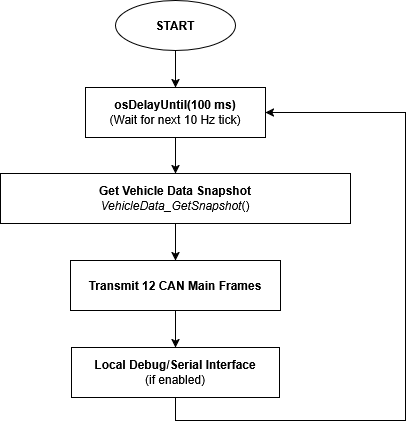

The diagram above was exported from draw.io. Its source (the exported page's mxGraphModel, read from the mxfile embedded in the PNG):
<mxGraphModel dx="596" dy="825" grid="1" gridSize="10" guides="1" tooltips="1" connect="1" arrows="1" fold="1" page="1" pageScale="1" pageWidth="827" pageHeight="1169" math="0" shadow="0">
  <root>
    <mxCell id="0" />
    <mxCell id="1" parent="0" />
    <mxCell id="rNbLqLsoHV88zN_fESGT-3" edge="1" parent="1" source="rNbLqLsoHV88zN_fESGT-1" style="edgeStyle=orthogonalEdgeStyle;rounded=0;orthogonalLoop=1;jettySize=auto;html=1;" target="rNbLqLsoHV88zN_fESGT-2" value="">
      <mxGeometry relative="1" as="geometry" />
    </mxCell>
    <mxCell id="rNbLqLsoHV88zN_fESGT-1" parent="1" style="ellipse;whiteSpace=wrap;html=1;shapeInside=1;fontStyle=1" value="START" vertex="1">
      <mxGeometry height="50" width="120" x="340" y="30" as="geometry" />
    </mxCell>
    <mxCell id="rNbLqLsoHV88zN_fESGT-5" edge="1" parent="1" source="rNbLqLsoHV88zN_fESGT-2" style="edgeStyle=orthogonalEdgeStyle;rounded=0;orthogonalLoop=1;jettySize=auto;html=1;" target="rNbLqLsoHV88zN_fESGT-4" value="">
      <mxGeometry relative="1" as="geometry" />
    </mxCell>
    <mxCell id="rNbLqLsoHV88zN_fESGT-2" parent="1" style="whiteSpace=wrap;html=1;" value="&lt;div&gt;&lt;b&gt;osDelayUntil(100 ms)&lt;/b&gt;&lt;/div&gt;&lt;div&gt;(Wait for next 10 Hz tick)&lt;/div&gt;" vertex="1">
      <mxGeometry height="50" width="180" x="310" y="117" as="geometry" />
    </mxCell>
    <mxCell id="XoYilu-iLOBCBdbDznL--1" edge="1" parent="1" source="rNbLqLsoHV88zN_fESGT-4" style="edgeStyle=orthogonalEdgeStyle;rounded=0;orthogonalLoop=1;jettySize=auto;html=1;" target="P_89YRtBKqQoUw-Izzx7-3" value="">
      <mxGeometry relative="1" as="geometry" />
    </mxCell>
    <mxCell id="rNbLqLsoHV88zN_fESGT-4" parent="1" style="whiteSpace=wrap;html=1;" value="&lt;div&gt;&lt;b&gt;Get Vehicle Data Snapshot&lt;/b&gt;&lt;/div&gt;&lt;div&gt;&lt;i&gt;VehicleData_GetSnapshot&lt;/i&gt;()&lt;/div&gt;" vertex="1">
      <mxGeometry height="50" width="350" x="225" y="203" as="geometry" />
    </mxCell>
    <mxCell id="XoYilu-iLOBCBdbDznL--2" edge="1" parent="1" source="P_89YRtBKqQoUw-Izzx7-3" style="edgeStyle=orthogonalEdgeStyle;rounded=0;orthogonalLoop=1;jettySize=auto;html=1;" target="P_89YRtBKqQoUw-Izzx7-5" value="">
      <mxGeometry relative="1" as="geometry" />
    </mxCell>
    <mxCell id="P_89YRtBKqQoUw-Izzx7-3" parent="1" style="whiteSpace=wrap;html=1;" value="&lt;div&gt;&lt;b&gt;Transmit 12 CAN Main Frames&lt;/b&gt;&lt;/div&gt;" vertex="1">
      <mxGeometry height="50" width="210" x="295" y="290" as="geometry" />
    </mxCell>
    <mxCell id="XoYilu-iLOBCBdbDznL--3" edge="1" parent="1" source="P_89YRtBKqQoUw-Izzx7-5" style="edgeStyle=orthogonalEdgeStyle;rounded=0;orthogonalLoop=1;jettySize=auto;html=1;entryX=1;entryY=0.5;entryDx=0;entryDy=0;" target="rNbLqLsoHV88zN_fESGT-2">
      <mxGeometry relative="1" as="geometry">
        <Array as="points">
          <mxPoint x="400" y="450" />
          <mxPoint x="630" y="450" />
          <mxPoint x="630" y="142" />
        </Array>
      </mxGeometry>
    </mxCell>
    <mxCell id="P_89YRtBKqQoUw-Izzx7-5" parent="1" style="whiteSpace=wrap;html=1;" value="&lt;div&gt;&lt;b&gt;Local Debug/Serial Interface&lt;/b&gt;&lt;/div&gt;(if enabled)" vertex="1">
      <mxGeometry height="50" width="208" x="296" y="377" as="geometry" />
    </mxCell>
  </root>
</mxGraphModel>